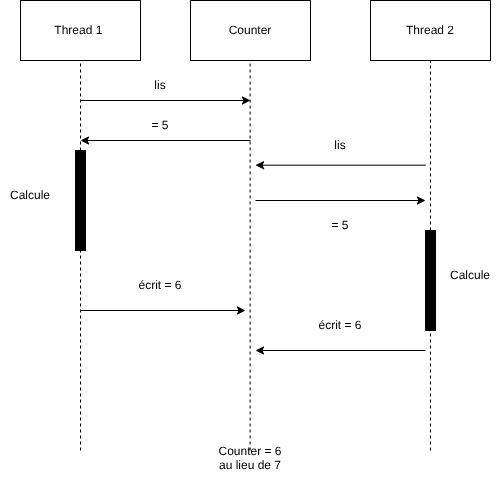

The diagram above was exported from draw.io. Its source (the exported page's mxGraphModel, read from the mxfile embedded in the PNG):
<mxGraphModel dx="1424" dy="962" grid="1" gridSize="10" guides="1" tooltips="1" connect="1" arrows="1" fold="1" page="1" pageScale="1" pageWidth="827" pageHeight="1169" math="0" shadow="0">
  <root>
    <mxCell id="0" />
    <mxCell id="1" parent="0" />
    <mxCell id="XFnxG6XrHXwGYsOjcjxY-1" parent="1" style="rounded=0;whiteSpace=wrap;html=1;" value="Thread 1&amp;nbsp;" vertex="1">
      <mxGeometry height="60" width="120" x="110" y="180" as="geometry" />
    </mxCell>
    <mxCell id="XFnxG6XrHXwGYsOjcjxY-2" parent="1" style="rounded=0;whiteSpace=wrap;html=1;" value="Counter" vertex="1">
      <mxGeometry height="60" width="120" x="280" y="180" as="geometry" />
    </mxCell>
    <mxCell id="XFnxG6XrHXwGYsOjcjxY-3" parent="1" style="rounded=0;whiteSpace=wrap;html=1;" value="Thread 2" vertex="1">
      <mxGeometry height="60" width="120" x="460" y="180" as="geometry" />
    </mxCell>
    <mxCell id="XFnxG6XrHXwGYsOjcjxY-4" edge="1" parent="1" source="XFnxG6XrHXwGYsOjcjxY-16" style="endArrow=none;dashed=1;html=1;rounded=0;entryX=0.5;entryY=1;entryDx=0;entryDy=0;" target="XFnxG6XrHXwGYsOjcjxY-1" value="">
      <mxGeometry height="50" relative="1" width="50" as="geometry">
        <mxPoint x="170" y="630" as="sourcePoint" />
        <mxPoint x="470" y="380" as="targetPoint" />
      </mxGeometry>
    </mxCell>
    <mxCell id="XFnxG6XrHXwGYsOjcjxY-5" edge="1" parent="1" style="endArrow=none;dashed=1;html=1;rounded=0;entryX=0.5;entryY=1;entryDx=0;entryDy=0;" value="">
      <mxGeometry height="50" relative="1" width="50" as="geometry">
        <mxPoint x="339.62" y="630" as="sourcePoint" />
        <mxPoint x="339.62" y="240" as="targetPoint" />
      </mxGeometry>
    </mxCell>
    <mxCell id="XFnxG6XrHXwGYsOjcjxY-6" edge="1" parent="1" source="L1Cvjz34xQiK1cROP6uI-1" style="endArrow=none;dashed=1;html=1;rounded=0;entryX=0.5;entryY=1;entryDx=0;entryDy=0;" value="">
      <mxGeometry height="50" relative="1" width="50" as="geometry">
        <mxPoint x="520" y="630" as="sourcePoint" />
        <mxPoint x="520" y="240" as="targetPoint" />
      </mxGeometry>
    </mxCell>
    <mxCell id="XFnxG6XrHXwGYsOjcjxY-7" edge="1" parent="1" style="endArrow=classic;html=1;rounded=0;" value="">
      <mxGeometry height="50" relative="1" width="50" as="geometry">
        <mxPoint x="170" y="280" as="sourcePoint" />
        <mxPoint x="340" y="280" as="targetPoint" />
      </mxGeometry>
    </mxCell>
    <mxCell id="XFnxG6XrHXwGYsOjcjxY-8" edge="1" parent="1" style="endArrow=classic;html=1;rounded=0;" value="">
      <mxGeometry height="50" relative="1" width="50" as="geometry">
        <mxPoint x="340" y="320" as="sourcePoint" />
        <mxPoint x="170" y="320" as="targetPoint" />
      </mxGeometry>
    </mxCell>
    <mxCell id="XFnxG6XrHXwGYsOjcjxY-9" parent="1" style="text;html=1;whiteSpace=wrap;strokeColor=none;fillColor=none;align=center;verticalAlign=middle;rounded=0;" value="lis" vertex="1">
      <mxGeometry height="30" width="60" x="220" y="250" as="geometry" />
    </mxCell>
    <mxCell id="XFnxG6XrHXwGYsOjcjxY-10" parent="1" style="text;html=1;whiteSpace=wrap;strokeColor=none;fillColor=none;align=center;verticalAlign=middle;rounded=0;" value="= 5" vertex="1">
      <mxGeometry height="30" width="60" x="220" y="290" as="geometry" />
    </mxCell>
    <mxCell id="XFnxG6XrHXwGYsOjcjxY-12" parent="1" style="text;html=1;whiteSpace=wrap;strokeColor=none;fillColor=none;align=center;verticalAlign=middle;rounded=0;" value="lis" vertex="1">
      <mxGeometry height="30" width="60" x="400" y="310" as="geometry" />
    </mxCell>
    <mxCell id="XFnxG6XrHXwGYsOjcjxY-13" parent="1" style="text;html=1;whiteSpace=wrap;strokeColor=none;fillColor=none;align=center;verticalAlign=middle;rounded=0;" value="= 5" vertex="1">
      <mxGeometry height="30" width="60" x="400" y="390" as="geometry" />
    </mxCell>
    <mxCell id="XFnxG6XrHXwGYsOjcjxY-14" edge="1" parent="1" style="endArrow=classic;html=1;rounded=0;" value="">
      <mxGeometry height="50" relative="1" width="50" as="geometry">
        <mxPoint x="515" y="344.68" as="sourcePoint" />
        <mxPoint x="345" y="344.68" as="targetPoint" />
      </mxGeometry>
    </mxCell>
    <mxCell id="XFnxG6XrHXwGYsOjcjxY-15" edge="1" parent="1" style="endArrow=classic;html=1;rounded=0;" value="">
      <mxGeometry height="50" relative="1" width="50" as="geometry">
        <mxPoint x="345" y="380" as="sourcePoint" />
        <mxPoint x="515" y="380" as="targetPoint" />
      </mxGeometry>
    </mxCell>
    <mxCell id="XFnxG6XrHXwGYsOjcjxY-17" edge="1" parent="1" style="endArrow=none;dashed=1;html=1;rounded=0;entryX=0.5;entryY=1;entryDx=0;entryDy=0;" target="XFnxG6XrHXwGYsOjcjxY-16" value="">
      <mxGeometry height="50" relative="1" width="50" as="geometry">
        <mxPoint x="170" y="630" as="sourcePoint" />
        <mxPoint x="170" y="240" as="targetPoint" />
      </mxGeometry>
    </mxCell>
    <mxCell id="XFnxG6XrHXwGYsOjcjxY-16" parent="1" style="rounded=0;whiteSpace=wrap;html=1;fillColor=light-dark(#000000,#FFFFFF);fillStyle=solid;" value="" vertex="1">
      <mxGeometry height="100" width="10" x="165" y="330" as="geometry" />
    </mxCell>
    <mxCell id="XFnxG6XrHXwGYsOjcjxY-18" parent="1" style="text;html=1;whiteSpace=wrap;strokeColor=none;fillColor=none;align=center;verticalAlign=middle;rounded=0;" value="Calcule" vertex="1">
      <mxGeometry height="30" width="60" x="90" y="360" as="geometry" />
    </mxCell>
    <mxCell id="XFnxG6XrHXwGYsOjcjxY-19" parent="1" style="text;html=1;whiteSpace=wrap;strokeColor=none;fillColor=none;align=center;verticalAlign=middle;rounded=0;" value="écrit = 6" vertex="1">
      <mxGeometry height="30" width="60" x="220" y="450" as="geometry" />
    </mxCell>
    <mxCell id="XFnxG6XrHXwGYsOjcjxY-22" edge="1" parent="1" style="endArrow=classic;html=1;rounded=0;" value="">
      <mxGeometry height="50" relative="1" width="50" as="geometry">
        <mxPoint x="170" y="490" as="sourcePoint" />
        <mxPoint x="335" y="490" as="targetPoint" />
      </mxGeometry>
    </mxCell>
    <mxCell id="XFnxG6XrHXwGYsOjcjxY-23" parent="1" style="text;html=1;whiteSpace=wrap;strokeColor=none;fillColor=none;align=center;verticalAlign=middle;rounded=0;" value="écrit = 6" vertex="1">
      <mxGeometry height="30" width="60" x="400" y="490" as="geometry" />
    </mxCell>
    <mxCell id="XFnxG6XrHXwGYsOjcjxY-24" edge="1" parent="1" style="endArrow=classic;html=1;rounded=0;" value="">
      <mxGeometry height="50" relative="1" width="50" as="geometry">
        <mxPoint x="515" y="530" as="sourcePoint" />
        <mxPoint x="345" y="530" as="targetPoint" />
      </mxGeometry>
    </mxCell>
    <mxCell id="XFnxG6XrHXwGYsOjcjxY-25" parent="1" style="text;html=1;whiteSpace=wrap;strokeColor=none;fillColor=none;align=center;verticalAlign=middle;rounded=0;" value="Counter = 6&lt;div&gt;au lieu de 7&lt;/div&gt;&lt;div&gt;&lt;br&gt;&lt;/div&gt;" vertex="1">
      <mxGeometry height="30" width="80" x="300" y="630" as="geometry" />
    </mxCell>
    <mxCell id="L1Cvjz34xQiK1cROP6uI-2" edge="1" parent="1" style="endArrow=none;dashed=1;html=1;rounded=0;entryX=0.5;entryY=1;entryDx=0;entryDy=0;" target="L1Cvjz34xQiK1cROP6uI-1" value="">
      <mxGeometry height="50" relative="1" width="50" as="geometry">
        <mxPoint x="520" y="630" as="sourcePoint" />
        <mxPoint x="520" y="240" as="targetPoint" />
      </mxGeometry>
    </mxCell>
    <mxCell id="L1Cvjz34xQiK1cROP6uI-1" parent="1" style="rounded=0;whiteSpace=wrap;html=1;fillColor=light-dark(#000000,#FFFFFF);fillStyle=solid;" value="" vertex="1">
      <mxGeometry height="100" width="10" x="515" y="410" as="geometry" />
    </mxCell>
    <mxCell id="L1Cvjz34xQiK1cROP6uI-3" parent="1" style="text;html=1;whiteSpace=wrap;strokeColor=none;fillColor=none;align=center;verticalAlign=middle;rounded=0;" value="Calcule" vertex="1">
      <mxGeometry height="30" width="60" x="530" y="440" as="geometry" />
    </mxCell>
  </root>
</mxGraphModel>